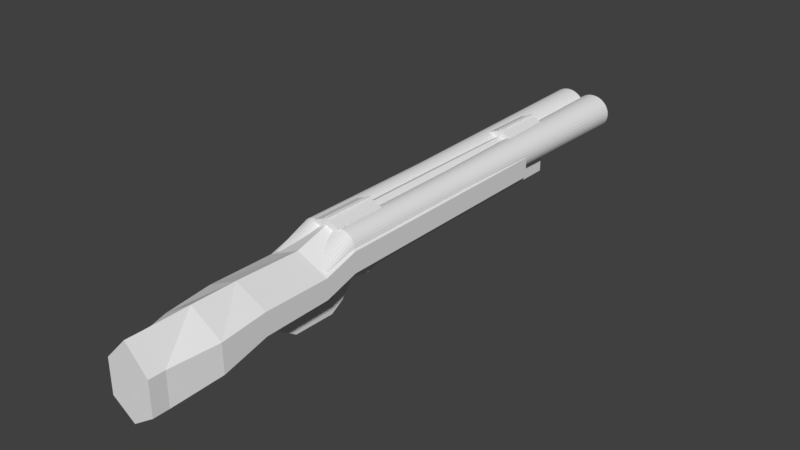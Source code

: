 # Source: Shotgun.blend  (saved by Blender 2.79.0; exported with 4.5.12 LTS)
import bpy
from mathutils import Matrix  # noqa: F401  (used for matrix-valued properties, if any)

bpy.ops.wm.read_factory_settings(use_empty=True)
scene = bpy.context.scene
scene.name = 'Scene'

# ---- collections
col_collection_1 = bpy.data.collections.new('Collection 1'); scene.collection.children.link(col_collection_1)

# ---- world
world_world = bpy.data.worlds.new('World'); scene.world = world_world
world_world.color = (0.05088, 0.05088, 0.05088)
world_world.use_sun_shadow = False
world_world.sun_shadow_jitter_overblur = 0.0
world_world.cycles.sampling_method = 'MANUAL'

# ---- meshes
me_cube_004 = bpy.data.meshes.new('Cube.004')
me_cube_004.from_pydata([(-1.0, -1.0, -1.0), (-1.0, -1.0, 0.6653), (-1.0, 1.0, -1.0), (-1.0, 1.0, 0.6653), (1.0, -1.0, -1.0), (1.0, -1.0, 0.6653), (1.0, 1.0, -1.0), (1.0, 1.0, 0.6653), (-0.09125, -1.0, 2.746), (-0.09125, 1.0, 2.746), (0.09125, 1.0, 2.746), (0.09125, -1.0, 2.746), (-0.09125, -1.0, 3.276), (-0.09125, 1.0, 3.276), (0.09125, 1.0, 3.276), (0.09125, -1.0, 3.276)], [], [(0, 1, 3, 2), (2, 3, 7, 6), (6, 7, 5, 4), (4, 5, 1, 0), (2, 6, 4, 0), (7, 3, 9, 10), (11, 10, 14, 15), (5, 7, 10, 11), (3, 1, 8, 9), (1, 5, 11, 8), (14, 13, 12, 15), (9, 8, 12, 13), (8, 11, 15, 12), (10, 9, 13, 14)])
me_cube_004.use_remesh_preserve_volume = False
me_cube_004.use_remesh_preserve_attributes = False
me_cube_004.use_mirror_vertex_groups = False
me_cube_004.update()
me_cube_003 = bpy.data.meshes.new('Cube.003')
me_cube_003.from_pydata([(-0.8406, -0.08993, -1.0), (-1.0, -1.0, 1.0), (-0.8406, 0.4112, -1.0), (-1.0, 1.0, 1.0), (0.8406, -0.08993, -1.0), (1.0, -1.0, 1.0), (0.8406, 0.4112, -1.0), (1.0, 1.0, 1.0), (-1.0, 2.745, 0.2657), (-1.0, 2.157, -0.6574), (1.0, 2.157, -0.6574), (1.0, 2.745, 0.2657), (-0.7675, 0.1769, -1.323), (-0.7675, -0.1769, -1.323), (0.7675, 0.1769, -1.323), (0.7675, -0.1769, -1.323), (-0.4064, -0.2936, -1.633), (-0.4064, -0.6474, -1.633), (0.4064, -0.2936, -1.633), (0.4064, -0.6474, -1.633)], [], [(0, 1, 3, 2), (7, 6, 10, 11), (6, 7, 5, 4), (4, 5, 1, 0), (2, 6, 14, 12), (7, 3, 1, 5), (9, 8, 11, 10), (6, 2, 9, 10), (3, 7, 11, 8), (2, 3, 8, 9), (14, 15, 19, 18), (0, 2, 12, 13), (6, 4, 15, 14), (4, 0, 13, 15), (16, 18, 19, 17), (13, 12, 16, 17), (15, 13, 17, 19), (12, 14, 18, 16)])
me_cube_003.use_remesh_preserve_volume = False
me_cube_003.use_remesh_preserve_attributes = False
me_cube_003.use_mirror_vertex_groups = False
me_cube_003.update()
me_cube_002 = bpy.data.meshes.new('Cube.002')
me_cube_002.from_pydata([(-1.0, -1.0, -1.0), (-1.0, -1.0, 1.0), (-1.0, 1.0, -1.0), (-1.0, 1.0, 1.0), (1.0, -1.0, -1.0), (1.0, -1.0, 1.0), (1.0, 1.0, -1.0), (1.0, 1.0, 1.0), (-1.0, -1.137, -1.234), (-1.0, -1.25, 0.4979), (1.0, -1.25, 0.4979), (1.0, -1.137, -1.234), (-0.4836, -1.2, -1.552), (-0.4836, -1.281, -0.9549), (0.4836, -1.281, -0.9549), (0.4836, -1.2, -1.552), (-0.4836, -1.301, -2.621), (-0.4836, -1.38, -2.013), (0.4836, -1.38, -2.013), (0.4836, -1.301, -2.621), (-0.4836, -1.411, -3.168), (-0.4836, -1.409, -2.237), (0.4836, -1.409, -2.237), (0.4836, -1.411, -3.168), (-0.4836, -1.581, -3.145), (-0.4836, -1.58, -2.214), (0.4836, -1.58, -2.214), (0.4836, -1.581, -3.145), (-0.4836, -1.758, -3.121), (-0.4836, -1.757, -2.191), (0.4836, -1.757, -2.191), (0.4836, -1.758, -3.121), (-0.4836, -1.916, -2.289), (-0.4836, -1.855, -1.535), (0.4836, -1.855, -1.535), (0.4836, -1.916, -2.289), (-0.4836, -2.027, -1.419), (-0.4836, -1.966, -0.6647), (0.4836, -1.966, -0.6647), (0.4836, -2.027, -1.419)], [], [(0, 1, 3, 2), (2, 3, 7, 6), (6, 7, 5, 4), (1, 0, 8, 9), (2, 6, 4, 0), (7, 3, 1, 5), (8, 11, 15, 12), (0, 4, 11, 8), (5, 1, 9, 10), (4, 5, 10, 11), (12, 15, 19, 16), (9, 8, 12, 13), (10, 9, 13, 14), (11, 10, 14, 15), (17, 16, 20, 21), (13, 12, 16, 17), (14, 13, 17, 18), (15, 14, 18, 19), (22, 21, 25, 26), (18, 17, 21, 22), (19, 18, 22, 23), (16, 19, 23, 20), (24, 27, 31, 28), (23, 22, 26, 27), (20, 23, 27, 24), (21, 20, 24, 25), (30, 29, 33, 34), (25, 24, 28, 29), (26, 25, 29, 30), (27, 26, 30, 31), (35, 34, 38, 39), (31, 30, 34, 35), (28, 31, 35, 32), (29, 28, 32, 33), (39, 38, 37, 36), (32, 35, 39, 36), (33, 32, 36, 37), (34, 33, 37, 38)])
me_cube_002.use_remesh_preserve_volume = False
me_cube_002.use_remesh_preserve_attributes = False
me_cube_002.use_mirror_vertex_groups = False
me_cube_002.update()
me_cylinder = bpy.data.meshes.new('Cylinder')
me_cylinder.from_pydata([(-0.9987, 1.0, -1.0), (-0.9987, 1.207, 1.0), (-0.8036, 0.9808, -1.0), (-0.7463, 1.184, 1.0), (-0.616, 0.9239, -1.0), (-0.5035, 1.115, 1.0), (-0.4431, 0.8315, -1.0), (-0.2798, 1.004, 1.0), (-0.2916, 0.7071, -1.0), (-0.08373, 0.8535, 1.0), (-0.1672, 0.5556, -1.0), (0.07719, 0.6706, 1.0), (-0.07484, 0.3827, -1.0), (0.1968, 0.4619, 1.0), (-0.01793, 0.1951, -1.0), (0.2704, 0.2355, 1.0), (0.001281, 7.55e-08, -1.0), (0.2953, 3.212e-08, 1.0), (-0.01793, -0.1951, -1.0), (0.2704, -0.2355, 1.0), (-0.07484, -0.3827, -1.0), (0.1968, -0.4619, 1.0), (-0.1672, -0.5556, -1.0), (0.07719, -0.6706, 1.0), (-0.2916, -0.7071, -1.0), (-0.08373, -0.8535, 1.0), (-0.4431, -0.8315, -1.0), (-0.2798, -1.004, 1.0), (-0.616, -0.9239, -1.0), (-0.5035, -1.115, 1.0), (-0.8036, -0.9808, -1.0), (-0.7463, -1.184, 1.0), (-0.9987, -1.0, -1.0), (-0.9987, -1.207, 1.0), (-1.194, -0.9808, -1.0), (-1.251, -1.184, 1.0), (-1.381, -0.9239, -1.0), (-1.494, -1.115, 1.0), (-1.554, -0.8315, -1.0), (-1.718, -1.004, 1.0), (-1.706, -0.7071, -1.0), (-1.914, -0.8535, 1.0), (-1.83, -0.5556, -1.0), (-2.075, -0.6706, 1.0), (-1.923, -0.3827, -1.0), (-2.194, -0.4619, 1.0), (-1.98, -0.1951, -1.0), (-2.268, -0.2355, 1.0), (-1.999, 9.656e-07, -1.0), (-2.293, 1.107e-06, 1.0), (-1.98, 0.1951, -1.0), (-2.268, 0.2355, 1.0), (-1.923, 0.3827, -1.0), (-2.194, 0.4619, 1.0), (-1.83, 0.5556, -1.0), (-2.075, 0.6706, 1.0), (-1.706, 0.7071, -1.0), (-1.914, 0.8535, 1.0), (-1.554, 0.8315, -1.0), (-1.718, 1.004, 1.0), (-1.381, 0.9239, -1.0), (-1.494, 1.115, 1.0), (-1.194, 0.9808, -1.0), (-1.251, 1.184, 1.0), (-0.9987, 1.0, -2.187), (-0.8036, 0.9808, -2.187), (-0.616, 0.9239, -2.187), (-0.4431, 0.8315, -2.187), (-0.2916, 0.7071, -2.187), (-0.1672, 0.5556, -2.187), (-0.07483, 0.3827, -2.187), (-0.01793, 0.1951, -2.187), (0.001286, 7.363e-08, -2.187), (-0.01793, -0.1951, -2.187), (-0.07483, -0.3827, -2.187), (-0.1672, -0.5556, -2.187), (-0.2916, -0.7071, -2.187), (-0.4431, -0.8315, -2.187), (-0.616, -0.9239, -2.187), (-0.8036, -0.9808, -2.187), (-0.9987, -1.0, -2.187), (-1.194, -0.9808, -2.187), (-1.381, -0.9239, -2.187), (-1.554, -0.8315, -2.187), (-1.706, -0.7071, -2.187), (-1.83, -0.5556, -2.187), (-1.923, -0.3827, -2.187), (-1.979, -0.1951, -2.187), (-1.999, 9.637e-07, -2.187), (-1.979, 0.1951, -2.187), (-1.923, 0.3827, -2.187), (-1.83, 0.5556, -2.187), (-1.706, 0.7071, -2.187), (-1.554, 0.8315, -2.187), (-1.381, 0.9239, -2.187), (-1.194, 0.9808, -2.187), (-0.9244, 0.5852, -2.451), (-0.7293, 0.5824, -2.451), (-0.5417, 0.574, -2.451), (-0.3689, 0.5605, -2.451), (-0.2173, 0.5423, -2.451), (-0.09296, 0.5201, -2.451), (-0.000553, 0.4949, -2.451), (0.05635, 0.4674, -2.451), (0.07557, 0.4389, -2.451), (0.05635, 0.4103, -2.451), (-0.000553, 0.3829, -2.451), (-0.09296, 0.3576, -2.451), (-0.2173, 0.3354, -2.451), (-0.3689, 0.3172, -2.451), (-0.5417, 0.3037, -2.451), (-0.7293, 0.2954, -2.451), (-0.9244, 0.2926, -2.451), (-1.12, 0.2954, -2.451), (-1.307, 0.3037, -2.451), (-1.48, 0.3172, -2.451), (-1.632, 0.3354, -2.451), (-1.756, 0.3576, -2.451), (-1.848, 0.3829, -2.451), (-1.905, 0.4103, -2.451), (-1.924, 0.4389, -2.451), (-1.905, 0.4674, -2.451), (-1.848, 0.4949, -2.451), (-1.756, 0.5201, -2.451), (-1.632, 0.5423, -2.451), (-1.48, 0.5605, -2.451), (-1.307, 0.574, -2.451), (-1.12, 0.5824, -2.451)], [], [(0, 1, 3, 2), (2, 3, 5, 4), (4, 5, 7, 6), (6, 7, 9, 8), (8, 9, 11, 10), (10, 11, 13, 12), (12, 13, 15, 14), (14, 15, 17, 16), (16, 17, 19, 18), (18, 19, 21, 20), (20, 21, 23, 22), (22, 23, 25, 24), (24, 25, 27, 26), (26, 27, 29, 28), (28, 29, 31, 30), (30, 31, 33, 32), (32, 33, 35, 34), (34, 35, 37, 36), (36, 37, 39, 38), (38, 39, 41, 40), (40, 41, 43, 42), (42, 43, 45, 44), (44, 45, 47, 46), (46, 47, 49, 48), (48, 49, 51, 50), (50, 51, 53, 52), (52, 53, 55, 54), (54, 55, 57, 56), (56, 57, 59, 58), (58, 59, 61, 60), (3, 1, 63, 61, 59, 57, 55, 53, 51, 49, 47, 45, 43, 41, 39, 37, 35, 33, 31, 29, 27, 25, 23, 21, 19, 17, 15, 13, 11, 9, 7, 5), (60, 61, 63, 62), (62, 63, 1, 0), (6, 8, 68, 67), (85, 86, 118, 117), (24, 26, 77, 76), (42, 44, 86, 85), (60, 62, 95, 94), (16, 18, 73, 72), (34, 36, 82, 81), (52, 54, 91, 90), (8, 10, 69, 68), (26, 28, 78, 77), (44, 46, 87, 86), (0, 2, 65, 64), (62, 0, 64, 95), (18, 20, 74, 73), (36, 38, 83, 82), (54, 56, 92, 91), (10, 12, 70, 69), (28, 30, 79, 78), (46, 48, 88, 87), (2, 4, 66, 65), (20, 22, 75, 74), (38, 40, 84, 83), (56, 58, 93, 92), (12, 14, 71, 70), (30, 32, 80, 79), (48, 50, 89, 88), (4, 6, 67, 66), (22, 24, 76, 75), (40, 42, 85, 84), (58, 60, 94, 93), (14, 16, 72, 71), (32, 34, 81, 80), (50, 52, 90, 89), (96, 97, 98, 99, 100, 101, 102, 103, 104, 105, 106, 107, 108, 109, 110, 111, 112, 113, 114, 115, 116, 117, 118, 119, 120, 121, 122, 123, 124, 125, 126, 127), (72, 73, 105, 104), (86, 87, 119, 118), (73, 74, 106, 105), (87, 88, 120, 119), (74, 75, 107, 106), (88, 89, 121, 120), (75, 76, 108, 107), (89, 90, 122, 121), (76, 77, 109, 108), (90, 91, 123, 122), (77, 78, 110, 109), (64, 65, 97, 96), (91, 92, 124, 123), (78, 79, 111, 110), (65, 66, 98, 97), (92, 93, 125, 124), (79, 80, 112, 111), (66, 67, 99, 98), (93, 94, 126, 125), (80, 81, 113, 112), (67, 68, 100, 99), (94, 95, 127, 126), (81, 82, 114, 113), (68, 69, 101, 100), (95, 64, 96, 127), (82, 83, 115, 114), (69, 70, 102, 101), (83, 84, 116, 115), (70, 71, 103, 102), (84, 85, 117, 116), (71, 72, 104, 103)])
me_cylinder.use_remesh_preserve_volume = False
me_cylinder.use_remesh_preserve_attributes = False
me_cylinder.use_mirror_vertex_groups = False
me_cylinder.update()
me_cube_001 = bpy.data.meshes.new('Cube.001')
me_cube_001.from_pydata([(-1.0, -1.0, -0.5764), (-1.0, -1.0, 0.3487), (-1.0, 1.0, -0.5764), (-1.0, 1.0, 0.3487), (-1.0, 0.0, -0.5764), (-1.0, -1.0, 0.0), (-1.0, 0.0, 0.3487), (-1.0, 1.0, 0.0), (0.0, 1.0, -1.0), (0.0, 1.0, 1.0), (0.0, -1.0, -1.0), (0.0, -1.0, 1.0), (0.0, 0.0, 1.0), (0.0, 0.0, -1.0), (-1.0, -1.818, -0.462), (0.0, 1.0, 0.0), (-1.0, 0.0, 0.0), (-1.0, -1.274, -0.4649), (-1.0, -1.274, -0.1161), (0.0, -1.274, 0.5351), (-1.0, -1.274, -1.041), (0.0, -1.274, -1.465), (-1.0, -2.181, -0.8035), (-1.0, -1.818, -0.08686), (0.0, -1.818, 0.6137), (-1.0, -1.818, -1.082), (0.0, -1.818, -1.538), (-1.0, -2.181, -0.3128), (0.0, -2.181, 0.6036), (-1.0, -2.181, -1.615), (0.0, -2.181, -2.211), (-0.713, -2.674, -1.084), (-0.713, -2.547, -1.084), (-0.713, -2.547, -0.5058), (0.0, -2.547, 0.5742), (-0.713, -2.547, -2.04), (0.0, -2.547, -2.743), (-0.713, -2.674, -0.5058), (0.0, -2.674, 0.5742), (-0.713, -2.674, -2.04), (0.0, -2.674, -2.743), (0.0, -2.674, -1.084)], [], [(16, 6, 3, 7), (11, 1, 18, 19), (12, 6, 1, 11), (9, 3, 6, 12), (4, 13, 10, 0), (2, 8, 13, 4), (5, 0, 20, 17), (2, 7, 15, 8), (7, 3, 9, 15), (4, 16, 7, 2), (0, 5, 16, 4), (5, 1, 6, 16), (19, 18, 23, 24), (20, 21, 26, 25), (1, 5, 17, 18), (0, 10, 21, 20), (24, 23, 27, 28), (25, 26, 30, 29), (17, 20, 25, 14), (18, 17, 14, 23), (28, 27, 33, 34), (29, 30, 36, 35), (14, 25, 29, 22), (23, 14, 22, 27), (34, 33, 37, 38), (35, 36, 40, 39), (22, 29, 35, 32), (27, 22, 32, 33), (41, 38, 37, 31), (40, 41, 31, 39), (32, 35, 39, 31), (33, 32, 31, 37)])
me_cube_001.use_remesh_preserve_volume = False
me_cube_001.use_remesh_preserve_attributes = False
me_cube_001.use_mirror_vertex_groups = False
me_cube_001.update()
me_cube_006 = bpy.data.meshes.new('Cube.006')
me_cube_006.from_pydata([(-1.0, -1.0, -1.0), (-1.0, -1.0, 0.6653), (-1.0, 1.0, -1.0), (-1.0, 1.0, 0.6653), (1.0, -1.0, -1.0), (1.0, -1.0, 0.6653), (1.0, 1.0, -1.0), (1.0, 1.0, 0.6653), (-0.09125, -1.0, 2.746), (-0.09125, 1.0, 2.746), (0.09125, 1.0, 2.746), (0.09125, -1.0, 2.746), (-0.09125, -1.0, 3.276), (-0.09125, 1.0, 3.276), (0.09125, 1.0, 3.276), (0.09125, -1.0, 3.276)], [], [(0, 1, 3, 2), (2, 3, 7, 6), (6, 7, 5, 4), (4, 5, 1, 0), (2, 6, 4, 0), (7, 3, 9, 10), (11, 10, 14, 15), (5, 7, 10, 11), (3, 1, 8, 9), (1, 5, 11, 8), (14, 13, 12, 15), (9, 8, 12, 13), (8, 11, 15, 12), (10, 9, 13, 14)])
me_cube_006.use_remesh_preserve_volume = False
me_cube_006.use_remesh_preserve_attributes = False
me_cube_006.use_mirror_vertex_groups = False
me_cube_006.update()

# ---- objects
ob_cube_003 = bpy.data.objects.new('Cube.003', me_cube_004)
ob_cube_002 = bpy.data.objects.new('Cube.002', me_cube_003)
ob_cube_001 = bpy.data.objects.new('Cube.001', me_cube_002)
ob_cylinder = bpy.data.objects.new('Cylinder', me_cylinder)
ob_cube = bpy.data.objects.new('Cube', me_cube_001)
ob_cube_004 = bpy.data.objects.new('Cube.004', me_cube_006)

# ---- transforms, parenting, visibility, modifiers, constraints
ob_cube_003.location = (0.0, -0.7851, 0.1696)
ob_cube_003.scale = (0.1106, 0.2164, 0.01912)
ob_cube_003.lineart.crease_threshold = 0.0
ob_cube_002.location = (0.0, -1.164, -0.1672)
ob_cube_002.scale = (0.04326, -0.06547, 0.1061)
ob_cube_002.lineart.crease_threshold = 0.0
ob_cube_001.location = (0.0, 0.3569, -0.07353)
ob_cube_001.scale = (0.163, 1.0, 0.123)
ob_cube_001.lineart.crease_threshold = 0.0
ob_cylinder.location = (0.0005734, 1.205, 0.05721)
ob_cylinder.rotation_euler = (-1.571, -0.0, 0.0)
ob_cylinder.scale = (0.12, 0.12, 1.0)
ob_cylinder.lineart.crease_threshold = 0.0
_m = ob_cylinder.modifiers.new('Mirror', 'MIRROR')
ob_cube.location = (0.0, 0.0, 0.0)
ob_cube.scale = (0.2561, 1.0, 0.1766)
ob_cube.lineart.crease_threshold = 0.0
_m = ob_cube.modifiers.new('Mirror', 'MIRROR')
_m.use_clip = True
ob_cube_004.location = (0.0, 1.215, 0.1696)
ob_cube_004.scale = (0.1106, 0.2164, 0.01912)
ob_cube_004.lineart.crease_threshold = 0.0

# ---- collection membership
col_collection_1.objects.link(ob_cube_003)
col_collection_1.objects.link(ob_cube_002)
col_collection_1.objects.link(ob_cube_001)
col_collection_1.objects.link(ob_cylinder)
col_collection_1.objects.link(ob_cube)
col_collection_1.objects.link(ob_cube_004)

# ---- scene / render settings (as saved in the file)
scene.frame_start = 1; scene.frame_end = 250; scene.frame_set(1)
scene.render.engine = 'BLENDER_EEVEE_NEXT'
scene.render.resolution_percentage = 50
scene.render.dither_intensity = 0.0
scene.cycles.use_denoising = False
scene.cycles.samples = 128
scene.cycles.sampling_pattern = 'TABULATED_SOBOL'
scene.cycles.use_adaptive_sampling = False
scene.cycles.use_light_tree = False
scene.cycles.blur_glossy = 0.0
scene.cycles.sample_clamp_indirect = 0.0
scene.view_settings.view_transform = 'Standard'
bpy.context.view_layer.update()

# ---- added for rendering (the .blend has no active camera and no usable light): camera, sun
cam_auto = bpy.data.cameras.new('AutoCamera')
cam_auto.lens = 50.0
cam_auto.sensor_width = 36.0
cam_auto.clip_end = 1000.0
ob_auto_camera = bpy.data.objects.new('AutoCamera', cam_auto)
scene.collection.objects.link(ob_auto_camera)
ob_auto_camera.location = (4.59172, -5.74361, 3.54691)
ob_auto_camera.rotation_euler = (1.09748, -7.21219e-08, 0.694738)
scene.camera = ob_auto_camera
light_auto_sun = bpy.data.lights.new('AutoSun', 'SUN')
light_auto_sun.energy = 3.0
light_auto_sun.angle = 0.0523599
ob_auto_sun = bpy.data.objects.new('AutoSun', light_auto_sun)
scene.collection.objects.link(ob_auto_sun)
ob_auto_sun.rotation_euler = (0.872665, 0.174533, 0.523599)
bpy.context.view_layer.update()
